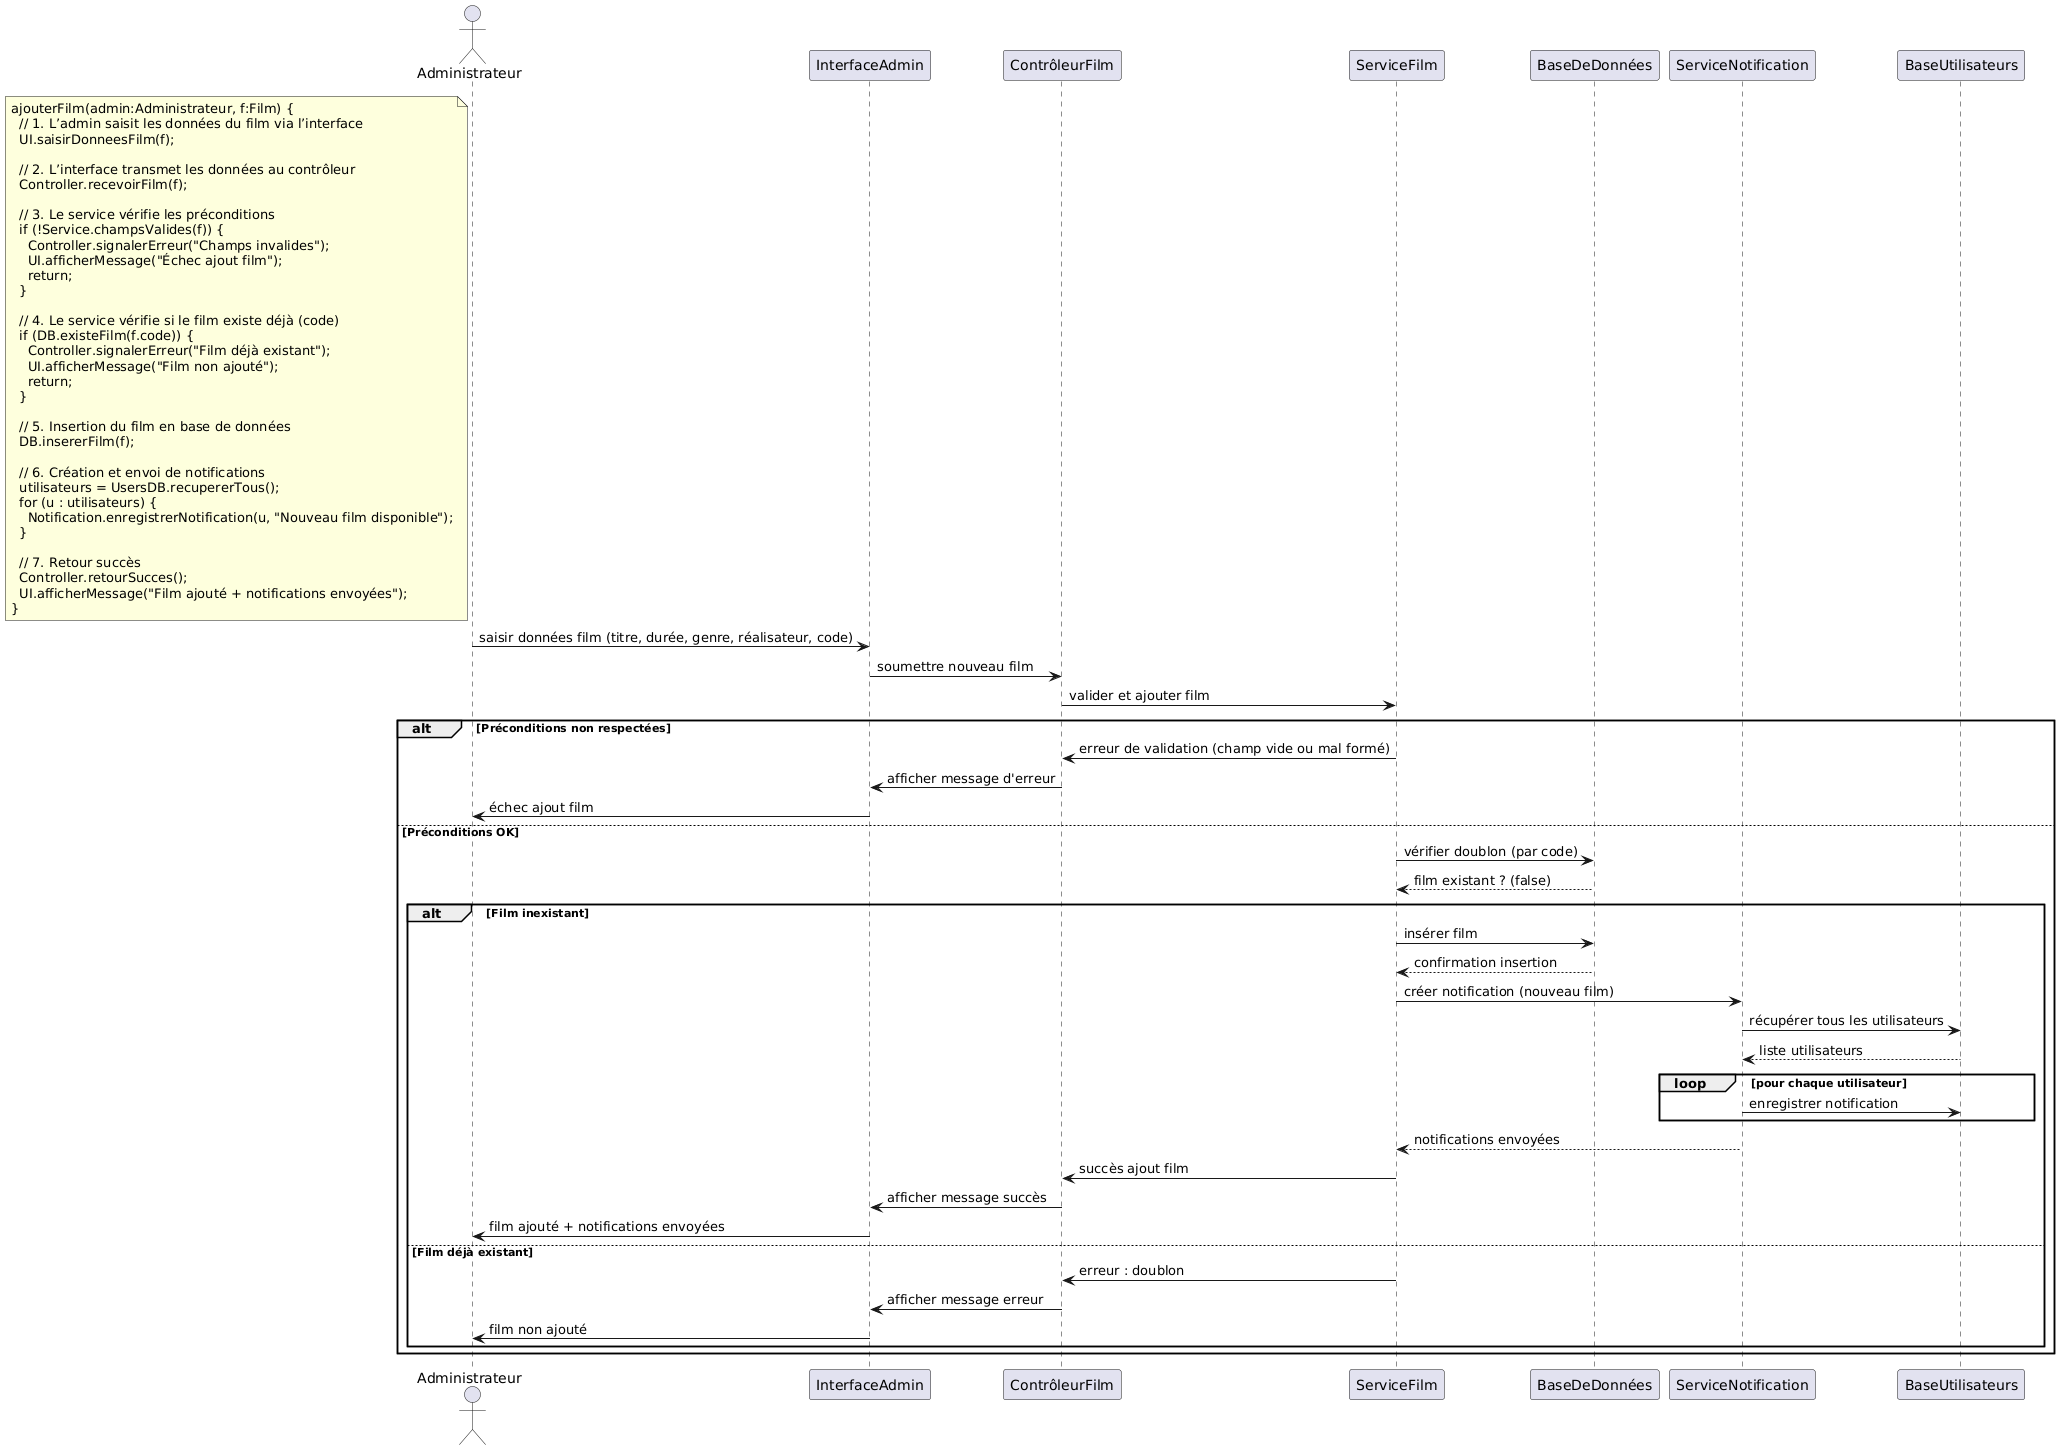

The diagram above was rendered by PlantUML. Its source (embedded in the PNG):
@startuml
actor Administrateur
participant "InterfaceAdmin" as UI
participant "ContrôleurFilm" as Controller
participant "ServiceFilm" as Service
participant "BaseDeDonnées" as DB
participant "ServiceNotification" as Notification
participant "BaseUtilisateurs" as UsersDB

note left of Administrateur
ajouterFilm(admin:Administrateur, f:Film) {
  // 1. L’admin saisit les données du film via l’interface
  UI.saisirDonneesFilm(f);

  // 2. L’interface transmet les données au contrôleur
  Controller.recevoirFilm(f);

  // 3. Le service vérifie les préconditions
  if (!Service.champsValides(f)) {
    Controller.signalerErreur("Champs invalides");
    UI.afficherMessage("Échec ajout film");
    return;
  }

  // 4. Le service vérifie si le film existe déjà (code)
  if (DB.existeFilm(f.code)) {
    Controller.signalerErreur("Film déjà existant");
    UI.afficherMessage("Film non ajouté");
    return;
  }

  // 5. Insertion du film en base de données
  DB.insererFilm(f);

  // 6. Création et envoi de notifications
  utilisateurs = UsersDB.recupererTous();
  for (u : utilisateurs) {
    Notification.enregistrerNotification(u, "Nouveau film disponible");
  }

  // 7. Retour succès
  Controller.retourSucces();
  UI.afficherMessage("Film ajouté + notifications envoyées");
}
end note

Administrateur -> UI : saisir données film (titre, durée, genre, réalisateur, code)
UI -> Controller : soumettre nouveau film
Controller -> Service : valider et ajouter film

alt Préconditions non respectées
    Service -> Controller : erreur de validation (champ vide ou mal formé)
    Controller -> UI : afficher message d'erreur
    UI -> Administrateur : échec ajout film
else Préconditions OK
    Service -> DB : vérifier doublon (par code)
    DB --> Service : film existant ? (false)

    alt Film inexistant
        Service -> DB : insérer film
        DB --> Service : confirmation insertion

        Service -> Notification : créer notification (nouveau film)
        Notification -> UsersDB : récupérer tous les utilisateurs
        UsersDB --> Notification : liste utilisateurs

        loop pour chaque utilisateur
            Notification -> UsersDB : enregistrer notification
        end

        Notification --> Service : notifications envoyées
        Service -> Controller : succès ajout film
        Controller -> UI : afficher message succès
        UI -> Administrateur : film ajouté + notifications envoyées
    else Film déjà existant
        Service -> Controller : erreur : doublon
        Controller -> UI : afficher message erreur
        UI -> Administrateur : film non ajouté
    end
end
@enduml